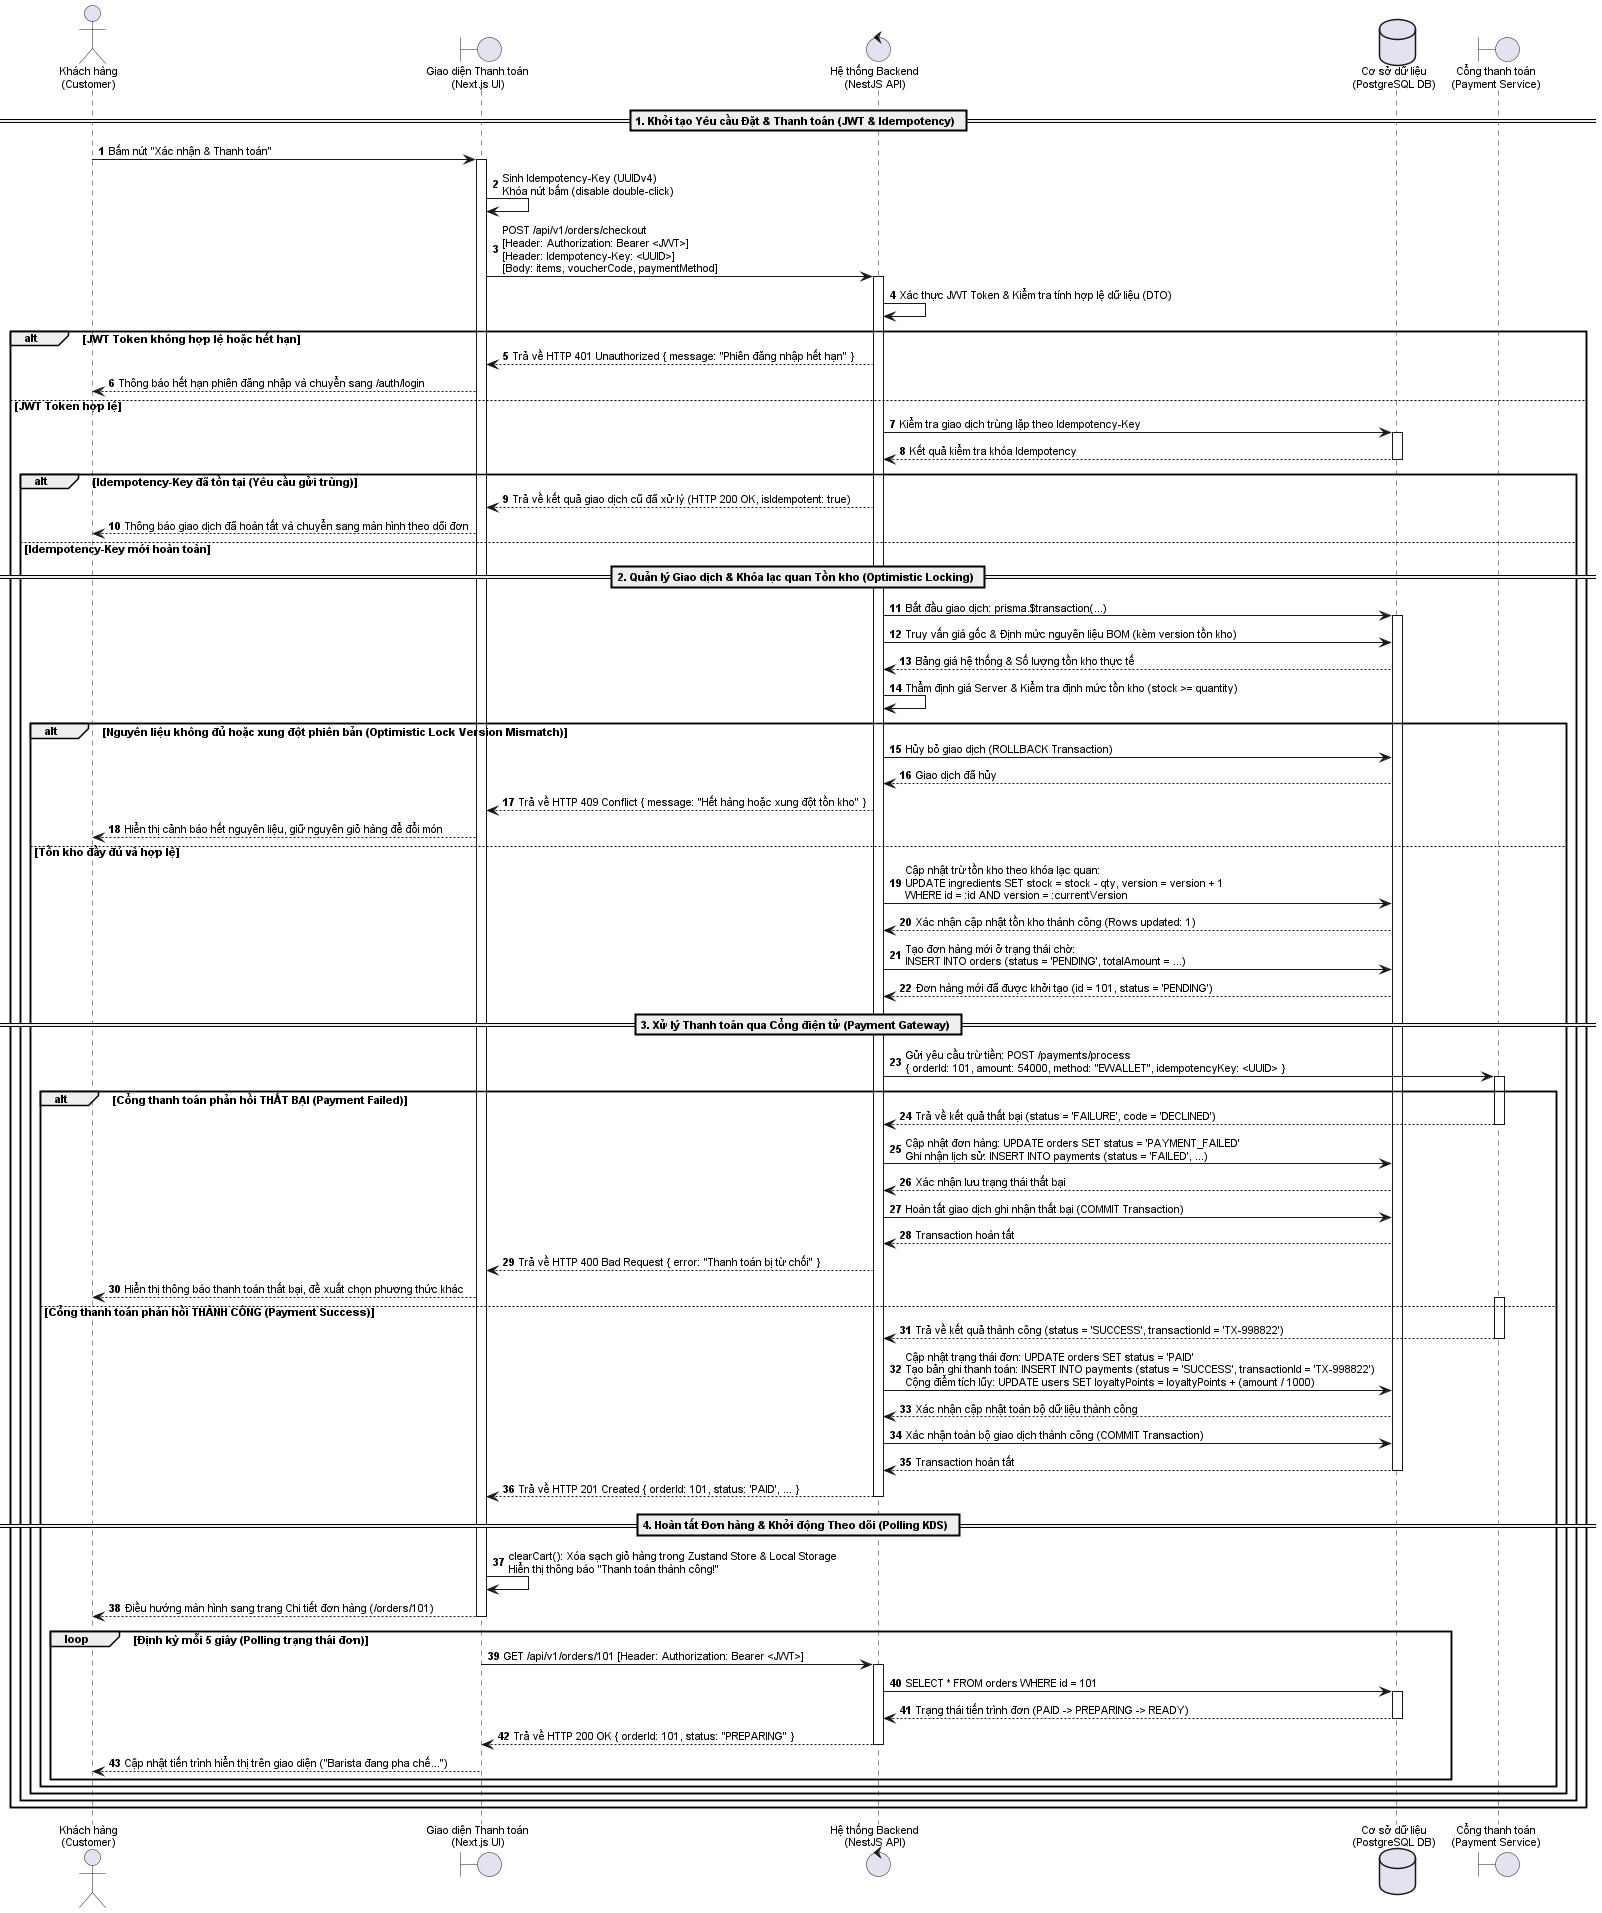

The diagram above was rendered by PlantUML. Its source (embedded in the PNG):
@startuml
skinparam defaultFontName "Segoe UI, Arial, sans-serif"
skinparam defaultFontSize 11
skinparam sequenceMessageAlign left
skinparam responseMessageBelowArrow true

autonumber

actor "Khách hàng\n(Customer)" as User
boundary "Giao diện Thanh toán\n(Next.js UI)" as UI
control "Hệ thống Backend\n(NestJS API)" as API
database "Cơ sở dữ liệu\n(PostgreSQL DB)" as DB
boundary "Cổng thanh toán\n(Payment Service)" as Gateway

== 1. Khởi tạo Yêu cầu Đặt & Thanh toán (JWT & Idempotency) ==

User -> UI : Bấm nút "Xác nhận & Thanh toán"
activate UI
UI -> UI : Sinh Idempotency-Key (UUIDv4)\nKhóa nút bấm (disable double-click)
UI -> API : POST /api/v1/orders/checkout\n[Header: Authorization: Bearer <JWT>]\n[Header: Idempotency-Key: <UUID>]\n[Body: items, voucherCode, paymentMethod]
activate API

API -> API : Xác thực JWT Token & Kiểm tra tính hợp lệ dữ liệu (DTO)

alt JWT Token không hợp lệ hoặc hết hạn
    API --> UI : Trả về HTTP 401 Unauthorized { message: "Phiên đăng nhập hết hạn" }
    UI --> User : Thông báo hết hạn phiên đăng nhập và chuyển sang /auth/login
else JWT Token hợp lệ
    API -> DB : Kiểm tra giao dịch trùng lặp theo Idempotency-Key
    activate DB
    DB --> API : Kết quả kiểm tra khóa Idempotency
    deactivate DB

    alt Idempotency-Key đã tồn tại (Yêu cầu gửi trùng)
        API --> UI : Trả về kết quả giao dịch cũ đã xử lý (HTTP 200 OK, isIdempotent: true)
        UI --> User : Thông báo giao dịch đã hoàn tất và chuyển sang màn hình theo dõi đơn
    else Idempotency-Key mới hoàn toàn

== 2. Quản lý Giao dịch & Khóa lạc quan Tồn kho (Optimistic Locking) ==

        API -> DB : Bắt đầu giao dịch: prisma.$transaction(...)
        activate DB

        API -> DB : Truy vấn giá gốc & Định mức nguyên liệu BOM (kèm version tồn kho)
        DB --> API : Bảng giá hệ thống & Số lượng tồn kho thực tế

        API -> API : Thẩm định giá Server & Kiểm tra định mức tồn kho (stock >= quantity)

        alt Nguyên liệu không đủ hoặc xung đột phiên bản (Optimistic Lock Version Mismatch)
            API -> DB : Hủy bỏ giao dịch (ROLLBACK Transaction)
            DB --> API : Giao dịch đã hủy
            API --> UI : Trả về HTTP 409 Conflict { message: "Hết hàng hoặc xung đột tồn kho" }
            UI --> User : Hiển thị cảnh báo hết nguyên liệu, giữ nguyên giỏ hàng để đổi món
        else Tồn kho đầy đủ và hợp lệ
            API -> DB : Cập nhật trừ tồn kho theo khóa lạc quan:\nUPDATE ingredients SET stock = stock - qty, version = version + 1\nWHERE id = :id AND version = :currentVersion
            DB --> API : Xác nhận cập nhật tồn kho thành công (Rows updated: 1)

            API -> DB : Tạo đơn hàng mới ở trạng thái chờ:\nINSERT INTO orders (status = 'PENDING', totalAmount = ...)
            DB --> API : Đơn hàng mới đã được khởi tạo (id = 101, status = 'PENDING')

== 3. Xử lý Thanh toán qua Cổng điện tử (Payment Gateway) ==

            API -> Gateway : Gửi yêu cầu trừ tiền: POST /payments/process\n{ orderId: 101, amount: 54000, method: "EWALLET", idempotencyKey: <UUID> }
            activate Gateway

            alt Cổng thanh toán phản hồi THẤT BẠI (Payment Failed)
                Gateway --> API : Trả về kết quả thất bại (status = 'FAILURE', code = 'DECLINED')
                deactivate Gateway

                API -> DB : Cập nhật đơn hàng: UPDATE orders SET status = 'PAYMENT_FAILED'\nGhi nhận lịch sử: INSERT INTO payments (status = 'FAILED', ...)
                DB --> API : Xác nhận lưu trạng thái thất bại

                API -> DB : Hoàn tất giao dịch ghi nhận thất bại (COMMIT Transaction)
                DB --> API : Transaction hoàn tất

                API --> UI : Trả về HTTP 400 Bad Request { error: "Thanh toán bị từ chối" }
                UI --> User : Hiển thị thông báo thanh toán thất bại, đề xuất chọn phương thức khác
            else Cổng thanh toán phản hồi THÀNH CÔNG (Payment Success)
                activate Gateway
                Gateway --> API : Trả về kết quả thành công (status = 'SUCCESS', transactionId = 'TX-998822')
                deactivate Gateway

                API -> DB : Cập nhật trạng thái đơn: UPDATE orders SET status = 'PAID'\nTạo bản ghi thanh toán: INSERT INTO payments (status = 'SUCCESS', transactionId = 'TX-998822')\nCộng điểm tích lũy: UPDATE users SET loyaltyPoints = loyaltyPoints + (amount / 1000)
                DB --> API : Xác nhận cập nhật toàn bộ dữ liệu thành công

                API -> DB : Xác nhận toàn bộ giao dịch thành công (COMMIT Transaction)
                DB --> API : Transaction hoàn tất
                deactivate DB

                API --> UI : Trả về HTTP 201 Created { orderId: 101, status: 'PAID', ... }
                deactivate API

== 4. Hoàn tất Đơn hàng & Khởi động Theo dõi (Polling KDS) ==

                UI -> UI : clearCart(): Xóa sạch giỏ hàng trong Zustand Store & Local Storage\nHiển thị thông báo "Thanh toán thành công!"
                UI --> User : Điều hướng màn hình sang trang Chi tiết đơn hàng (/orders/101)
                deactivate UI

                loop Định kỳ mỗi 5 giây (Polling trạng thái đơn)
                    UI -> API : GET /api/v1/orders/101 [Header: Authorization: Bearer <JWT>]
                    activate API
                    API -> DB : SELECT * FROM orders WHERE id = 101
                    activate DB
                    DB --> API : Trạng thái tiến trình đơn (PAID -> PREPARING -> READY)
                    deactivate DB
                    API --> UI : Trả về HTTP 200 OK { orderId: 101, status: "PREPARING" }
                    deactivate API
                    UI --> User : Cập nhật tiến trình hiển thị trên giao diện ("Barista đang pha chế...")
                end
            end
        end
    end
end

@enduml